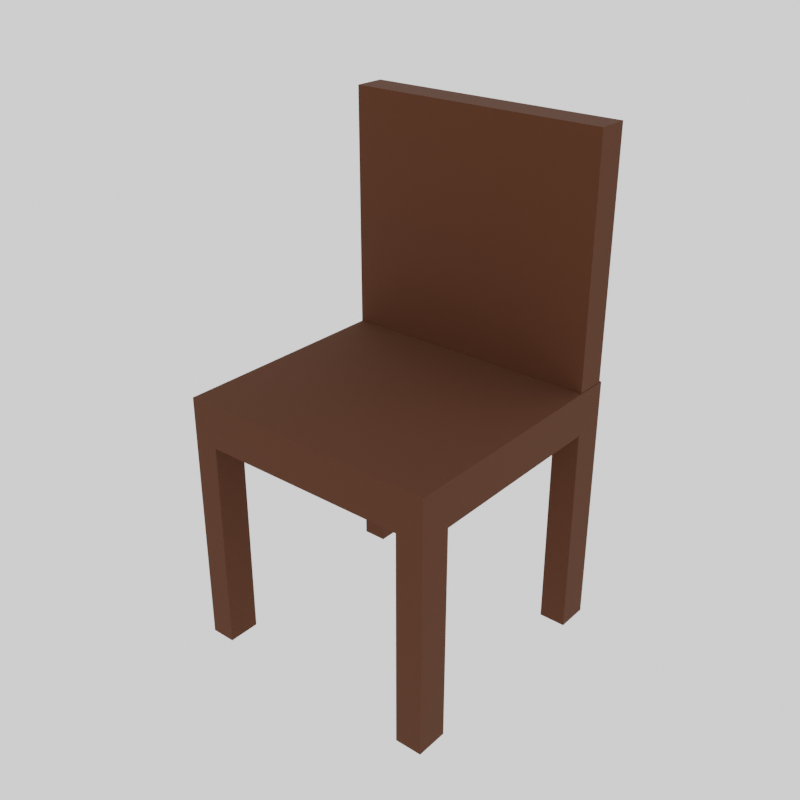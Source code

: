 # Source: chair.blend  (saved by Blender 2.80.75; exported with 4.5.12 LTS)
import bpy
from mathutils import Matrix  # noqa: F401  (used for matrix-valued properties, if any)

bpy.ops.wm.read_factory_settings(use_empty=True)
scene = bpy.context.scene
scene.name = 'Scene'

# ---- collections
col_collection = bpy.data.collections.new('Collection'); scene.collection.children.link(col_collection)
col_leaves_svg = bpy.data.collections.new('leaves.svg'); scene.collection.children.link(col_leaves_svg)

# ---- materials (node trees are filled in below, after node groups)
mat_material = bpy.data.materials.new('Material')
mat_material.use_transparent_shadow = False

# ---- material node trees
mat_material.use_nodes = True; mat_material.node_tree.nodes.clear()
_N = mat_material.node_tree.nodes; _L = mat_material.node_tree.links
n0 = _N.new('ShaderNodeBsdfPrincipled'); n0.name = 'Principled BSDF'; n0.location = (10, 300)
n0.distribution = 'GGX'
n0.subsurface_method = 'BURLEY'
n0.inputs[0].default_value = (0.06998, 0.01949, 0.004196, 1.0)
n0.inputs[2].default_value = 0.9417
n0.inputs[3].default_value = 1.45
n0.inputs[27].default_value = (0.0, 0.0, 0.0, 1.0)
n0.inputs[28].default_value = 1.0
n1 = _N.new('ShaderNodeOutputMaterial'); n1.name = 'Material Output'; n1.location = (300, 300)
_L.new(n0.outputs[0], n1.inputs[0])
n1.is_active_output = True

# ---- world
world_world = bpy.data.worlds.new('World'); scene.world = world_world
world_world.use_nodes = True; world_world.node_tree.nodes.clear()
_N = world_world.node_tree.nodes; _L = world_world.node_tree.links
n0 = _N.new('ShaderNodeOutputWorld'); n0.name = 'World Output'; n0.location = (300, 300)
n1 = _N.new('ShaderNodeBackground'); n1.name = 'Background'; n1.location = (10, 300)
n1.inputs[0].default_value = (1.0, 1.0, 1.0, 1.0)
_L.new(n1.outputs[0], n0.inputs[0])
n0.is_active_output = True
world_world.color = (0.05088, 0.05088, 0.05088)
world_world.use_sun_shadow = False
world_world.sun_shadow_jitter_overblur = 0.0

# ---- meshes
me_cube = bpy.data.meshes.new('Cube')
me_cube.from_pydata([(-0.6124, -1.0, -0.4998), (-0.6124, -1.0, 1.0), (-0.6124, 1.0, -0.4998), (-0.6124, 1.0, 1.0), (0.5796, -1.0, -0.4998), (0.5796, -1.0, 1.0), (0.5796, 1.0, -0.4998), (0.5796, 1.0, 1.0), (-0.6124, 0.75, -0.4998), (-0.6124, -0.75, -0.4998), (-0.6124, -1.0, -0.3222), (-0.6124, -1.0, -0.1447), (-0.6124, -1.0, 0.03294), (-0.6124, -1.0, 0.2105), (-0.6124, -1.0, 0.3881), (-0.6124, -1.0, 0.5657), (-0.6124, -1.0, 0.75), (-0.6124, -0.75, 1.0), (-0.6124, -0.5, 1.0), (-0.6124, -0.25, 1.0), (-0.6124, 0.0, 1.0), (-0.6124, 0.25, 1.0), (-0.6124, 0.5, 1.0), (-0.6124, 0.75, 1.0), (-0.6124, 1.0, 0.75), (-0.6124, 1.0, 0.5657), (-0.6124, 1.0, 0.3881), (-0.6124, 1.0, 0.2105), (-0.6124, 1.0, 0.03294), (-0.6124, 1.0, -0.1447), (-0.6124, 1.0, -0.3222), (0.4571, 1.0, -0.4998), (-0.498, 1.0, -0.4998), (-0.443, 1.0, 1.0), (-0.3752, 1.0, 1.0), (-0.1252, 1.0, 1.0), (0.0, 1.0, 1.0), (0.04635, 1.0, 1.0), (0.2964, 1.0, 1.0), (0.4059, 1.0, 1.0), (0.5796, 1.0, 0.75), (0.5796, 1.0, 0.5657), (0.5796, 1.0, 0.3881), (0.5796, 1.0, 0.2105), (0.5796, 1.0, 0.03294), (0.5796, 1.0, -0.1447), (0.5796, 1.0, -0.3222), (0.5796, -0.75, -0.4998), (0.5796, 0.75, -0.4998), (0.5796, 0.75, 1.0), (0.5796, 0.5, 1.0), (0.5796, 0.25, 1.0), (0.5796, 0.0, 1.0), (0.5796, -0.25, 1.0), (0.5796, -0.5, 1.0), (0.5796, -0.75, 1.0), (0.5796, -1.0, 0.75), (0.5796, -1.0, 0.5657), (0.5796, -1.0, 0.3881), (0.5796, -1.0, 0.2105), (0.5796, -1.0, 0.03294), (0.5796, -1.0, -0.1447), (0.5796, -1.0, -0.3222), (-0.498, -1.0, -0.4998), (0.4571, -1.0, -0.4998), (0.4059, -1.0, 1.0), (0.2964, -1.0, 1.0), (0.04635, -1.0, 1.0), (0.0, -1.0, 1.0), (-0.1252, -1.0, 1.0), (-0.3752, -1.0, 1.0), (-0.443, -1.0, 1.0), (-0.6124, -0.75, -0.3222), (-0.6124, -0.75, -0.1447), (-0.6124, -0.75, 0.03294), (-0.6124, -0.75, 0.2105), (-0.6124, -0.75, 0.3881), (-0.6124, -0.75, 0.5657), (-0.6124, -0.75, 0.75), (-0.6124, -0.5, 0.75), (-0.6124, -0.25, 0.75), (-0.6124, -2.98e-08, 0.75), (-0.6124, 0.25, 0.75), (-0.6124, 0.5, 0.75), (-0.6124, 0.75, -0.3222), (-0.6124, 0.75, -0.1447), (-0.6124, 0.75, 0.03294), (-0.6124, 0.75, 0.2105), (-0.6124, 0.75, 0.3881), (-0.6124, 0.75, 0.5657), (-0.6124, 0.75, 0.75), (-0.498, 1.0, -0.3222), (-0.498, 1.0, -0.1447), (-0.498, 1.0, 0.03294), (-0.498, 1.0, 0.2105), (-0.498, 1.0, 0.3881), (-0.498, 1.0, 0.5657), (-0.498, 1.0, 0.75), (-0.3752, 1.0, 0.75), (-0.1252, 1.0, 0.75), (0.0, 1.0, 0.75), (0.04635, 1.0, 0.75), (0.2964, 1.0, 0.75), (0.4571, 1.0, -0.3222), (0.4571, 1.0, -0.1447), (0.4571, 1.0, 0.03294), (0.4571, 1.0, 0.2105), (0.4571, 1.0, 0.3881), (0.4571, 1.0, 0.5657), (0.4571, 1.0, 0.75), (0.5796, 0.75, -0.3222), (0.5796, 0.75, -0.1447), (0.5796, 0.75, 0.03294), (0.5796, 0.75, 0.2105), (0.5796, 0.75, 0.3881), (0.5796, 0.75, 0.5657), (0.5796, 0.75, 0.75), (0.5796, 0.5, 0.75), (0.5796, 0.25, 0.75), (0.5796, 0.0, 0.75), (0.5796, -0.25, 0.75), (0.5796, -0.5, 0.75), (0.5796, -0.75, -0.3222), (0.5796, -0.75, -0.1447), (0.5796, -0.75, 0.03294), (0.5796, -0.75, 0.2105), (0.5796, -0.75, 0.3881), (0.5796, -0.75, 0.5657), (0.5796, -0.75, 0.75), (0.4571, -1.0, -0.3222), (0.4571, -1.0, -0.1447), (0.4571, -1.0, 0.03294), (0.4571, -1.0, 0.2105), (0.4571, -1.0, 0.3881), (0.4571, -1.0, 0.5657), (0.4571, -1.0, 0.75), (0.2964, -1.0, 0.75), (0.04635, -1.0, 0.75), (0.0, -1.0, 0.75), (-0.1252, -1.0, 0.75), (-0.3752, -1.0, 0.75), (-0.498, -1.0, -0.3222), (-0.498, -1.0, -0.1447), (-0.498, -1.0, 0.03294), (-0.498, -1.0, 0.2105), (-0.498, -1.0, 0.3881), (-0.498, -1.0, 0.5657), (-0.498, -1.0, 0.75), (-0.498, 0.75, -0.4998), (0.4571, 0.75, -0.4998), (-0.498, -0.75, -0.4998), (0.4571, -0.75, -0.4998), (0.4059, 0.75, 1.0), (0.2964, 0.75, 1.0), (0.04635, 0.75, 1.0), (0.0, 0.75, 1.0), (-0.1252, 0.75, 1.0), (-0.3752, 0.75, 1.0), (-0.443, 0.75, 1.0), (0.4059, 0.5, 1.0), (0.2964, 0.5, 1.0), (0.04635, 0.5, 1.0), (0.0, 0.5, 1.0), (-0.1252, 0.5, 1.0), (-0.3752, 0.5, 1.0), (-0.443, 0.5, 1.0), (0.4059, 0.25, 1.0), (0.2964, 0.25, 1.0), (0.04635, 0.25, 1.0), (0.0, 0.25, 1.0), (-0.1252, 0.25, 1.0), (-0.3752, 0.25, 1.0), (-0.443, 0.25, 1.0), (0.4059, 2.037e-09, 1.0), (0.2964, 1.397e-09, 1.0), (0.04635, 7.451e-09, 1.0), (0.0, -3.725e-09, 1.0), (-0.1252, 7.451e-09, 1.0), (-0.3752, 0.0, 1.0), (-0.443, 0.0, 1.0), (0.4059, -0.25, 1.0), (0.2964, -0.25, 1.0), (0.04635, -0.25, 1.0), (0.0, -0.25, 1.0), (-0.1252, -0.25, 1.0), (-0.3752, -0.25, 1.0), (-0.443, -0.25, 1.0), (0.4059, -0.5, 1.0), (0.2964, -0.5, 1.0), (0.04635, -0.5, 1.0), (0.0, -0.5, 1.0), (-0.1252, -0.5, 1.0), (-0.3752, -0.5, 1.0), (-0.443, -0.5, 1.0), (0.4059, -0.75, 1.0), (0.2964, -0.75, 1.0), (0.04635, -0.75, 1.0), (0.0, -0.75, 1.0), (-0.1252, -0.75, 1.0), (-0.3752, -0.75, 1.0), (-0.443, -0.75, 1.0), (-0.6124, 0.75, 0.7538), (-0.6124, 0.5, 0.7538), (-0.6124, 0.25, 0.7538), (-0.6124, -7.587e-16, 0.7538), (-0.6124, -0.25, 0.7538), (-0.6124, -0.5, 0.7538), (-0.6124, -0.75, 0.7538), (0.4571, 1.0, 0.7538), (0.2964, 1.0, 0.7538), (0.04635, 1.0, 0.7538), (3.251e-08, 1.0, 0.7538), (-0.1252, 1.0, 0.7538), (-0.3752, 1.0, 0.7538), (-0.498, 1.0, 0.7538), (0.5796, -0.75, 0.7538), (0.5796, -0.5, 0.7538), (0.5796, -0.25, 0.7538), (0.5796, -7.587e-16, 0.7538), (0.5796, 0.25, 0.7538), (0.5796, 0.5, 0.7538), (0.5796, 0.75, 0.7538), (-0.498, -1.0, 0.7538), (-0.3752, -1.0, 0.7538), (-0.1252, -1.0, 0.7538), (3.251e-08, -1.0, 0.7538), (0.04635, -1.0, 0.7538), (0.2964, -1.0, 0.7538), (0.4571, -1.0, 0.7538), (-0.498, 0.75, 0.7538), (-0.3752, 0.75, 0.7538), (-0.1252, 0.75, 0.7538), (3.251e-08, 0.75, 0.7538), (0.04635, 0.75, 0.7538), (0.2964, 0.75, 0.7538), (0.4571, 0.75, 0.7538), (-0.498, 0.5, 0.7538), (-0.3752, 0.5, 0.7538), (-0.1252, 0.5, 0.7538), (3.251e-08, 0.5, 0.7538), (0.04635, 0.5, 0.7538), (0.2964, 0.5, 0.7538), (0.4571, 0.5, 0.7538), (-0.498, 0.25, 0.7538), (-0.3752, 0.25, 0.7538), (-0.1252, 0.25, 0.7538), (3.251e-08, 0.25, 0.7538), (0.04635, 0.25, 0.7538), (0.2964, 0.25, 0.7538), (0.4571, 0.25, 0.7538), (-0.498, 2.037e-09, 0.7538), (-0.3752, 1.397e-09, 0.7538), (-0.1252, 7.451e-09, 0.7538), (3.251e-08, -3.725e-09, 0.7538), (0.04635, 7.451e-09, 0.7538), (0.2964, -7.587e-16, 0.7538), (0.4571, -7.587e-16, 0.7538), (-0.498, -0.25, 0.7538), (-0.3752, -0.25, 0.7538), (-0.1252, -0.25, 0.7538), (3.251e-08, -0.25, 0.7538), (0.04635, -0.25, 0.7538), (0.2964, -0.25, 0.7538), (0.4571, -0.25, 0.7538), (-0.498, -0.5, 0.7538), (-0.3752, -0.5, 0.7538), (-0.1252, -0.5, 0.7538), (3.251e-08, -0.5, 0.7538), (0.04635, -0.5, 0.7538), (0.2964, -0.5, 0.7538), (0.4571, -0.5, 0.7538), (-0.498, -0.75, 0.7538), (-0.3752, -0.75, 0.7538), (-0.1252, -0.75, 0.7538), (3.251e-08, -0.75, 0.7538), (0.04635, -0.75, 0.7538), (0.2964, -0.75, 0.7538), (0.4571, -0.75, 0.7538)], [], [(0, 10, 72, 9), (10, 11, 73, 72), (11, 12, 74, 73), (12, 13, 75, 74), (13, 14, 76, 75), (14, 15, 77, 76), (15, 16, 78, 77), (16, 1, 17, 207, 78), (78, 207, 206, 79), (79, 206, 205, 80), (80, 205, 204, 81), (81, 204, 203, 82), (82, 203, 202, 83), (83, 202, 201, 90), (90, 201, 23, 3, 24), (89, 90, 24, 25), (88, 89, 25, 26), (87, 88, 26, 27), (86, 87, 27, 28), (85, 86, 28, 29), (84, 85, 29, 30), (8, 84, 30, 2), (2, 30, 91, 32), (30, 29, 92, 91), (29, 28, 93, 92), (28, 27, 94, 93), (27, 26, 95, 94), (26, 25, 96, 95), (25, 24, 97, 96), (24, 3, 33, 214, 97), (97, 214, 213, 98), (98, 213, 212, 99), (99, 212, 211, 100), (100, 211, 210, 101), (101, 210, 209, 102), (102, 209, 208, 109), (109, 208, 39, 7, 40), (108, 109, 40, 41), (107, 108, 41, 42), (106, 107, 42, 43), (105, 106, 43, 44), (104, 105, 44, 45), (103, 104, 45, 46), (31, 103, 46, 6), (6, 46, 110, 48), (46, 45, 111, 110), (45, 44, 112, 111), (44, 43, 113, 112), (43, 42, 114, 113), (42, 41, 115, 114), (41, 40, 116, 115), (40, 7, 49, 221, 116), (116, 221, 220, 117), (117, 220, 219, 118), (118, 219, 218, 119), (119, 218, 217, 120), (120, 217, 216, 121), (121, 216, 215, 128), (128, 215, 55, 5, 56), (127, 128, 56, 57), (126, 127, 57, 58), (125, 126, 58, 59), (124, 125, 59, 60), (123, 124, 60, 61), (122, 123, 61, 62), (47, 122, 62, 4), (4, 62, 129, 64), (62, 61, 130, 129), (61, 60, 131, 130), (60, 59, 132, 131), (59, 58, 133, 132), (58, 57, 134, 133), (57, 56, 135, 134), (56, 5, 65, 228, 135), (135, 228, 227, 136), (136, 227, 226, 137), (137, 226, 225, 138), (138, 225, 224, 139), (139, 224, 223, 140), (140, 223, 222, 147), (147, 222, 71, 1, 16), (146, 147, 16, 15), (145, 146, 15, 14), (144, 145, 14, 13), (143, 144, 13, 12), (142, 143, 12, 11), (141, 142, 11, 10), (63, 141, 10, 0), (2, 32, 148, 8), (31, 6, 48, 149), (151, 47, 4, 64), (8, 148, 229, 201, 90, 89, 88, 87, 86, 85, 84), (9, 150, 63, 0), (148, 32, 91, 92, 93, 94, 95, 96, 97, 214, 229), (47, 151, 277, 215, 128, 127, 126, 125, 124, 123, 122), (150, 9, 72, 73, 74, 75, 76, 77, 78, 207, 271), (149, 48, 110, 111, 112, 113, 114, 115, 116, 221, 235), (63, 150, 271, 222, 147, 146, 145, 144, 143, 142, 141), (31, 149, 235, 208, 109, 108, 107, 106, 105, 104, 103), (152, 153, 160, 159), (153, 154, 161, 160), (154, 155, 162, 161), (155, 156, 163, 162), (156, 157, 164, 163), (157, 158, 165, 164), (159, 160, 167, 166), (160, 161, 168, 167), (161, 162, 169, 168), (162, 163, 170, 169), (163, 164, 171, 170), (164, 165, 172, 171), (166, 167, 174, 173), (167, 168, 175, 174), (168, 169, 176, 175), (169, 170, 177, 176), (170, 171, 178, 177), (171, 172, 179, 178), (173, 174, 181, 180), (174, 175, 182, 181), (175, 176, 183, 182), (176, 177, 184, 183), (177, 178, 185, 184), (178, 179, 186, 185), (180, 181, 188, 187), (181, 182, 189, 188), (182, 183, 190, 189), (183, 184, 191, 190), (184, 185, 192, 191), (185, 186, 193, 192), (187, 188, 195, 194), (188, 189, 196, 195), (189, 190, 197, 196), (190, 191, 198, 197), (191, 192, 199, 198), (192, 193, 200, 199), (7, 39, 152, 49), (39, 38, 153, 152), (38, 37, 154, 153), (37, 36, 155, 154), (36, 35, 156, 155), (35, 34, 157, 156), (34, 33, 158, 157), (33, 3, 23, 158), (158, 23, 22, 165), (165, 22, 21, 172), (172, 21, 20, 179), (179, 20, 19, 186), (186, 19, 18, 193), (193, 18, 17, 200), (200, 17, 1, 71), (199, 200, 71, 70), (198, 199, 70, 69), (197, 198, 69, 68), (196, 197, 68, 67), (195, 196, 67, 66), (194, 195, 66, 65), (55, 194, 65, 5), (54, 187, 194, 55), (53, 180, 187, 54), (52, 173, 180, 53), (51, 166, 173, 52), (50, 159, 166, 51), (49, 152, 159, 50), (229, 230, 237, 236), (230, 231, 238, 237), (231, 232, 239, 238), (232, 233, 240, 239), (233, 234, 241, 240), (234, 235, 242, 241), (236, 237, 244, 243), (237, 238, 245, 244), (238, 239, 246, 245), (239, 240, 247, 246), (240, 241, 248, 247), (241, 242, 249, 248), (243, 244, 251, 250), (244, 245, 252, 251), (245, 246, 253, 252), (246, 247, 254, 253), (247, 248, 255, 254), (248, 249, 256, 255), (250, 251, 258, 257), (251, 252, 259, 258), (252, 253, 260, 259), (253, 254, 261, 260), (254, 255, 262, 261), (255, 256, 263, 262), (257, 258, 265, 264), (258, 259, 266, 265), (259, 260, 267, 266), (260, 261, 268, 267), (261, 262, 269, 268), (262, 263, 270, 269), (264, 265, 272, 271), (265, 266, 273, 272), (266, 267, 274, 273), (267, 268, 275, 274), (268, 269, 276, 275), (269, 270, 277, 276), (214, 213, 230, 229), (213, 212, 231, 230), (212, 211, 232, 231), (211, 210, 233, 232), (210, 209, 234, 233), (209, 208, 235, 234), (235, 221, 220, 242), (242, 220, 219, 249), (249, 219, 218, 256), (256, 218, 217, 263), (263, 217, 216, 270), (270, 216, 215, 277), (276, 277, 228, 227), (275, 276, 227, 226), (274, 275, 226, 225), (273, 274, 225, 224), (272, 273, 224, 223), (271, 272, 223, 222), (206, 264, 271, 207), (205, 257, 264, 206), (204, 250, 257, 205), (203, 243, 250, 204), (202, 236, 243, 203), (201, 229, 236, 202), (201, 202, 22, 23), (202, 203, 21, 22), (203, 204, 20, 21), (204, 205, 19, 20), (205, 206, 18, 19), (206, 207, 17, 18), (208, 209, 38, 39), (209, 210, 37, 38), (210, 211, 36, 37), (211, 212, 35, 36), (212, 213, 34, 35), (213, 214, 33, 34), (215, 216, 54, 55), (216, 217, 53, 54), (217, 218, 52, 53), (218, 219, 51, 52), (219, 220, 50, 51), (220, 221, 49, 50), (222, 223, 70, 71), (223, 224, 69, 70), (224, 225, 68, 69), (225, 226, 67, 68), (226, 227, 66, 67), (227, 228, 65, 66)])
_uv = me_cube.uv_layers.new(name='UVMap')
_uv.uv.foreach_set('vector', [0.375, 0.0, 0.4063, 0.0, 0.4063, 0.03125, 0.375, 0.03125, 0.4063, 0.0, 0.4375, 0.0, 0.4375, 0.03125, 0.4063, 0.03125, 0.4375, 0.0, 0.4688, 0.0, 0.4688, 0.03125, 0.4375, 0.03125, 0.4688, 0.0, 0.5, 0.0, 0.5, 0.03125, 0.4688, 0.03125, 0.5, 0.0, 0.5313, 0.0, 0.5313, 0.03125, 0.5, 0.03125, 0.5313, 0.0, 0.5625, 0.0, 0.5625, 0.03125, 0.5313, 0.03125, 0.5625, 0.0, 0.5938, 0.0, 0.5938, 0.03125, 0.5625, 0.03125, 0.5938, 0.0, 0.625, 0.0, 0.625, 0.03125, 0.5942, 0.03125, 0.5938, 0.03125, 0.5938, 0.03125, 0.5942, 0.03125, 0.5942, 0.0625, 0.5938, 0.0625, 0.5938, 0.0625, 0.5942, 0.0625, 0.5942, 0.09375, 0.5938, 0.09375, 0.5938, 0.09375, 0.5942, 0.09375, 0.5942, 0.125, 0.5938, 0.125, 0.5938, 0.125, 0.5942, 0.125, 0.5942, 0.1563, 0.5938, 0.1563, 0.5938, 0.1563, 0.5942, 0.1563, 0.5942, 0.1875, 0.5938, 0.1875, 0.5938, 0.1875, 0.5942, 0.1875, 0.5942, 0.2188, 0.5938, 0.2188, 0.5938, 0.2188, 0.5942, 0.2188, 0.625, 0.2188, 0.625, 0.25, 0.5938, 0.25, 0.5625, 0.2188, 0.5938, 0.2188, 0.5938, 0.25, 0.5625, 0.25, 0.5313, 0.2188, 0.5625, 0.2188, 0.5625, 0.25, 0.5312, 0.25, 0.5, 0.2188, 0.5313, 0.2188, 0.5312, 0.25, 0.5, 0.25, 0.4688, 0.2188, 0.5, 0.2188, 0.5, 0.25, 0.4688, 0.25, 0.4375, 0.2188, 0.4688, 0.2188, 0.4688, 0.25, 0.4375, 0.25, 0.4063, 0.2188, 0.4375, 0.2188, 0.4375, 0.25, 0.4063, 0.25, 0.375, 0.2188, 0.4063, 0.2188, 0.4063, 0.25, 0.375, 0.25, 0.375, 0.25, 0.4062, 0.25, 0.4062, 0.2813, 0.375, 0.2813, 0.4062, 0.25, 0.4375, 0.25, 0.4375, 0.2813, 0.4062, 0.2813, 0.4375, 0.25, 0.4688, 0.25, 0.4688, 0.2813, 0.4375, 0.2813, 0.4688, 0.25, 0.5, 0.25, 0.5, 0.2813, 0.4688, 0.2813, 0.5, 0.25, 0.5312, 0.25, 0.5313, 0.2813, 0.5, 0.2813, 0.5312, 0.25, 0.5625, 0.25, 0.5625, 0.2813, 0.5313, 0.2813, 0.5625, 0.25, 0.5938, 0.25, 0.5938, 0.2813, 0.5625, 0.2813, 0.5938, 0.25, 0.625, 0.25, 0.625, 0.2813, 0.5942, 0.2813, 0.5938, 0.2813, 0.5938, 0.2813, 0.5942, 0.2813, 0.5942, 0.3125, 0.5938, 0.3125, 0.5938, 0.3125, 0.5942, 0.3125, 0.5942, 0.3438, 0.5938, 0.3438, 0.5938, 0.3438, 0.5942, 0.3438, 0.5942, 0.375, 0.5938, 0.375, 0.5938, 0.375, 0.5942, 0.375, 0.5942, 0.4062, 0.5938, 0.4063, 0.5938, 0.4063, 0.5942, 0.4062, 0.5942, 0.4375, 0.5938, 0.4375, 0.5938, 0.4375, 0.5942, 0.4375, 0.5942, 0.4688, 0.5938, 0.4688, 0.5938, 0.4688, 0.5942, 0.4688, 0.625, 0.4688, 0.625, 0.5, 0.5938, 0.5, 0.5625, 0.4688, 0.5938, 0.4688, 0.5938, 0.5, 0.5625, 0.5, 0.5313, 0.4688, 0.5625, 0.4688, 0.5625, 0.5, 0.5313, 0.5, 0.5, 0.4688, 0.5313, 0.4688, 0.5313, 0.5, 0.5, 0.5, 0.4688, 0.4688, 0.5, 0.4688, 0.5, 0.5, 0.4688, 0.5, 0.4375, 0.4688, 0.4688, 0.4688, 0.4688, 0.5, 0.4375, 0.5, 0.4063, 0.4688, 0.4375, 0.4688, 0.4375, 0.5, 0.4062, 0.5, 0.375, 0.4688, 0.4063, 0.4688, 0.4062, 0.5, 0.375, 0.5, 0.375, 0.5, 0.4062, 0.5, 0.4062, 0.5312, 0.375, 0.5313, 0.4062, 0.5, 0.4375, 0.5, 0.4375, 0.5313, 0.4062, 0.5312, 0.4375, 0.5, 0.4688, 0.5, 0.4688, 0.5313, 0.4375, 0.5313, 0.4688, 0.5, 0.5, 0.5, 0.5, 0.5312, 0.4688, 0.5313, 0.5, 0.5, 0.5312, 0.5, 0.5313, 0.5313, 0.5, 0.5312, 0.5312, 0.5, 0.5625, 0.5, 0.5625, 0.5313, 0.5313, 0.5313, 0.5625, 0.5, 0.5938, 0.5, 0.5938, 0.5312, 0.5625, 0.5313, 0.5938, 0.5, 0.625, 0.5, 0.625, 0.5313, 0.5942, 0.5312, 0.5938, 0.5312, 0.5938, 0.5312, 0.5942, 0.5312, 0.5942, 0.5625, 0.5938, 0.5625, 0.5938, 0.5625, 0.5942, 0.5625, 0.5942, 0.5938, 0.5938, 0.5938, 0.5938, 0.5938, 0.5942, 0.5938, 0.5942, 0.625, 0.5938, 0.625, 0.5938, 0.625, 0.5942, 0.625, 0.5942, 0.6562, 0.5938, 0.6562, 0.5938, 0.6562, 0.5942, 0.6562, 0.5942, 0.6875, 0.5938, 0.6875, 0.5938, 0.6875, 0.5942, 0.6875, 0.5942, 0.7188, 0.5938, 0.7188, 0.5938, 0.7188, 0.5942, 0.7188, 0.625, 0.7188, 0.625, 0.75, 0.5938, 0.75, 0.5625, 0.7188, 0.5938, 0.7188, 0.5938, 0.75, 0.5625, 0.75, 0.5313, 0.7188, 0.5625, 0.7188, 0.5625, 0.75, 0.5313, 0.75, 0.5, 0.7188, 0.5313, 0.7188, 0.5313, 0.75, 0.5, 0.75, 0.4688, 0.7188, 0.5, 0.7188, 0.5, 0.75, 0.4688, 0.75, 0.4375, 0.7188, 0.4688, 0.7188, 0.4688, 0.75, 0.4375, 0.75, 0.4063, 0.7188, 0.4375, 0.7188, 0.4375, 0.75, 0.4062, 0.75, 0.375, 0.7188, 0.4063, 0.7188, 0.4062, 0.75, 0.375, 0.75, 0.375, 0.75, 0.4062, 0.75, 0.4062, 0.7812, 0.375, 0.7813, 0.4062, 0.75, 0.4375, 0.75, 0.4375, 0.7813, 0.4062, 0.7812, 0.4375, 0.75, 0.4688, 0.75, 0.4688, 0.7813, 0.4375, 0.7813, 0.4688, 0.75, 0.5, 0.75, 0.5, 0.7813, 0.4688, 0.7813, 0.5, 0.75, 0.5312, 0.75, 0.5313, 0.7813, 0.5, 0.7813, 0.5312, 0.75, 0.5625, 0.75, 0.5625, 0.7813, 0.5313, 0.7813, 0.5625, 0.75, 0.5938, 0.75, 0.5938, 0.7813, 0.5625, 0.7813, 0.5938, 0.75, 0.625, 0.75, 0.625, 0.7813, 0.5942, 0.7813, 0.5938, 0.7813, 0.5938, 0.7813, 0.5942, 0.7813, 0.5942, 0.8125, 0.5938, 0.8125, 0.5938, 0.8125, 0.5942, 0.8125, 0.5942, 0.8438, 0.5938, 0.8438, 0.5938, 0.8438, 0.5942, 0.8438, 0.5942, 0.875, 0.5938, 0.875, 0.5938, 0.875, 0.5942, 0.875, 0.5942, 0.9063, 0.5938, 0.9063, 0.5938, 0.9063, 0.5942, 0.9063, 0.5942, 0.9375, 0.5938, 0.9375, 0.5938, 0.9375, 0.5942, 0.9375, 0.5942, 0.9688, 0.5938, 0.9688, 0.5938, 0.9688, 0.5942, 0.9688, 0.625, 0.9688, 0.625, 1.0, 0.5938, 1.0, 0.5625, 0.9688, 0.5938, 0.9688, 0.5938, 1.0, 0.5625, 1.0, 0.5313, 0.9688, 0.5625, 0.9688, 0.5625, 1.0, 0.5313, 1.0, 0.5, 0.9688, 0.5313, 0.9688, 0.5313, 1.0, 0.5, 1.0, 0.4688, 0.9688, 0.5, 0.9688, 0.5, 1.0, 0.4688, 1.0, 0.4375, 0.9688, 0.4688, 0.9688, 0.4688, 1.0, 0.4375, 1.0, 0.4063, 0.9688, 0.4375, 0.9688, 0.4375, 1.0, 0.4062, 1.0, 0.375, 0.9688, 0.4063, 0.9688, 0.4062, 1.0, 0.375, 1.0, 0.125, 0.5, 0.1562, 0.5, 0.1563, 0.5312, 0.125, 0.5313, 0.3438, 0.5, 0.375, 0.5, 0.375, 0.5313, 0.3438, 0.5312, 0.3438, 0.7188, 0.375, 0.7188, 0.375, 0.75, 0.3438, 0.75, 0.125, 0.5313, 0.1563, 0.5312, 0.1563, 0.5312, 0.125, 0.5313, 0.125, 0.5313, 0.125, 0.5313, 0.125, 0.5313, 0.125, 0.5313, 0.125, 0.5313, 0.125, 0.5313, 0.125, 0.5313, 0.125, 0.7188, 0.1563, 0.7188, 0.1562, 0.75, 0.125, 0.75, 0.1563, 0.5312, 0.1562, 0.5, 0.1562, 0.5, 0.1562, 0.5, 0.1562, 0.5, 0.1562, 0.5, 0.1562, 0.5, 0.1562, 0.5, 0.1562, 0.5, 0.1562, 0.5, 0.1563, 0.5312, 0.375, 0.7188, 0.3438, 0.7188, 0.3438, 0.7188, 0.375, 0.7188, 0.375, 0.7188, 0.375, 0.7188, 0.375, 0.7188, 0.375, 0.7188, 0.375, 0.7188, 0.375, 0.7188, 0.375, 0.7188, 0.1563, 0.7188, 0.125, 0.7188, 0.125, 0.7188, 0.125, 0.7188, 0.125, 0.7188, 0.125, 0.7188, 0.125, 0.7188, 0.125, 0.7188, 0.125, 0.7188, 0.125, 0.7188, 0.1563, 0.7188, 0.3438, 0.5312, 0.375, 0.5313, 0.375, 0.5313, 0.375, 0.5313, 0.375, 0.5313, 0.375, 0.5313, 0.375, 0.5313, 0.375, 0.5313, 0.375, 0.5313, 0.375, 0.5313, 0.3438, 0.5312, 0.1562, 0.75, 0.1563, 0.7188, 0.1563, 0.7188, 0.1562, 0.75, 0.1562, 0.75, 0.1562, 0.75, 0.1562, 0.75, 0.1562, 0.75, 0.1562, 0.75, 0.1562, 0.75, 0.1562, 0.75, 0.3438, 0.5, 0.3438, 0.5312, 0.3438, 0.5312, 0.3438, 0.5, 0.3438, 0.5, 0.3438, 0.5, 0.3437, 0.5, 0.3438, 0.5, 0.3438, 0.5, 0.3438, 0.5, 0.3438, 0.5, 0.6562, 0.5312, 0.6875, 0.5313, 0.6875, 0.5625, 0.6563, 0.5625, 0.6875, 0.5313, 0.7188, 0.5313, 0.7188, 0.5625, 0.6875, 0.5625, 0.7188, 0.5313, 0.75, 0.5312, 0.75, 0.5625, 0.7188, 0.5625, 0.75, 0.5312, 0.7813, 0.5313, 0.7813, 0.5625, 0.75, 0.5625, 0.7813, 0.5313, 0.8125, 0.5313, 0.8125, 0.5625, 0.7813, 0.5625, 0.8125, 0.5313, 0.8438, 0.5312, 0.8438, 0.5625, 0.8125, 0.5625, 0.6563, 0.5625, 0.6875, 0.5625, 0.6875, 0.5938, 0.6562, 0.5938, 0.6875, 0.5625, 0.7188, 0.5625, 0.7188, 0.5938, 0.6875, 0.5938, 0.7188, 0.5625, 0.75, 0.5625, 0.75, 0.5938, 0.7188, 0.5938, 0.75, 0.5625, 0.7813, 0.5625, 0.7812, 0.5938, 0.75, 0.5938, 0.7813, 0.5625, 0.8125, 0.5625, 0.8125, 0.5938, 0.7812, 0.5938, 0.8125, 0.5625, 0.8438, 0.5625, 0.8438, 0.5938, 0.8125, 0.5938, 0.6562, 0.5938, 0.6875, 0.5938, 0.6875, 0.625, 0.6562, 0.625, 0.6875, 0.5938, 0.7188, 0.5938, 0.7188, 0.625, 0.6875, 0.625, 0.7188, 0.5938, 0.75, 0.5938, 0.75, 0.625, 0.7188, 0.625, 0.75, 0.5938, 0.7812, 0.5938, 0.7813, 0.625, 0.75, 0.625, 0.7812, 0.5938, 0.8125, 0.5938, 0.8125, 0.625, 0.7813, 0.625, 0.8125, 0.5938, 0.8438, 0.5938, 0.8438, 0.625, 0.8125, 0.625, 0.6562, 0.625, 0.6875, 0.625, 0.6875, 0.6563, 0.6563, 0.6562, 0.6875, 0.625, 0.7188, 0.625, 0.7188, 0.6562, 0.6875, 0.6563, 0.7188, 0.625, 0.75, 0.625, 0.75, 0.6563, 0.7188, 0.6562, 0.75, 0.625, 0.7813, 0.625, 0.7812, 0.6562, 0.75, 0.6563, 0.7813, 0.625, 0.8125, 0.625, 0.8125, 0.6563, 0.7812, 0.6562, 0.8125, 0.625, 0.8438, 0.625, 0.8438, 0.6562, 0.8125, 0.6563, 0.6563, 0.6562, 0.6875, 0.6563, 0.6875, 0.6875, 0.6563, 0.6875, 0.6875, 0.6563, 0.7188, 0.6562, 0.7188, 0.6875, 0.6875, 0.6875, 0.7188, 0.6562, 0.75, 0.6563, 0.75, 0.6875, 0.7188, 0.6875, 0.75, 0.6563, 0.7812, 0.6562, 0.7813, 0.6875, 0.75, 0.6875, 0.7812, 0.6562, 0.8125, 0.6563, 0.8125, 0.6875, 0.7813, 0.6875, 0.8125, 0.6563, 0.8438, 0.6562, 0.8438, 0.6875, 0.8125, 0.6875, 0.6563, 0.6875, 0.6875, 0.6875, 0.6875, 0.7188, 0.6563, 0.7188, 0.6875, 0.6875, 0.7188, 0.6875, 0.7188, 0.7188, 0.6875, 0.7188, 0.7188, 0.6875, 0.75, 0.6875, 0.75, 0.7188, 0.7188, 0.7188, 0.75, 0.6875, 0.7813, 0.6875, 0.7812, 0.7188, 0.75, 0.7188, 0.7813, 0.6875, 0.8125, 0.6875, 0.8125, 0.7188, 0.7812, 0.7188, 0.8125, 0.6875, 0.8438, 0.6875, 0.8438, 0.7188, 0.8125, 0.7188, 0.625, 0.5, 0.6562, 0.5, 0.6562, 0.5312, 0.625, 0.5313, 0.6562, 0.5, 0.6875, 0.5, 0.6875, 0.5313, 0.6562, 0.5312, 0.6875, 0.5, 0.7188, 0.5, 0.7188, 0.5313, 0.6875, 0.5313, 0.7188, 0.5, 0.75, 0.5, 0.75, 0.5312, 0.7188, 0.5313, 0.75, 0.5, 0.7812, 0.5, 0.7813, 0.5313, 0.75, 0.5312, 0.7812, 0.5, 0.8125, 0.5, 0.8125, 0.5313, 0.7813, 0.5313, 0.8125, 0.5, 0.8438, 0.5, 0.8438, 0.5312, 0.8125, 0.5313, 0.8438, 0.5, 0.875, 0.5, 0.875, 0.5313, 0.8438, 0.5312, 0.8438, 0.5312, 0.875, 0.5313, 0.875, 0.5625, 0.8438, 0.5625, 0.8438, 0.5625, 0.875, 0.5625, 0.875, 0.5938, 0.8438, 0.5938, 0.8438, 0.5938, 0.875, 0.5938, 0.875, 0.625, 0.8438, 0.625, 0.8438, 0.625, 0.875, 0.625, 0.875, 0.6562, 0.8438, 0.6562, 0.8438, 0.6562, 0.875, 0.6562, 0.875, 0.6875, 0.8438, 0.6875, 0.8438, 0.6875, 0.875, 0.6875, 0.875, 0.7188, 0.8438, 0.7188, 0.8438, 0.7188, 0.875, 0.7188, 0.875, 0.75, 0.8438, 0.75, 0.8125, 0.7188, 0.8438, 0.7188, 0.8438, 0.75, 0.8125, 0.75, 0.7812, 0.7188, 0.8125, 0.7188, 0.8125, 0.75, 0.7813, 0.75, 0.75, 0.7188, 0.7812, 0.7188, 0.7813, 0.75, 0.75, 0.75, 0.7188, 0.7188, 0.75, 0.7188, 0.75, 0.75, 0.7188, 0.75, 0.6875, 0.7188, 0.7188, 0.7188, 0.7188, 0.75, 0.6875, 0.75, 0.6563, 0.7188, 0.6875, 0.7188, 0.6875, 0.75, 0.6562, 0.75, 0.625, 0.7188, 0.6563, 0.7188, 0.6562, 0.75, 0.625, 0.75, 0.625, 0.6875, 0.6563, 0.6875, 0.6563, 0.7188, 0.625, 0.7188, 0.625, 0.6563, 0.6563, 0.6562, 0.6563, 0.6875, 0.625, 0.6875, 0.625, 0.625, 0.6562, 0.625, 0.6563, 0.6562, 0.625, 0.6563, 0.625, 0.5938, 0.6562, 0.5938, 0.6562, 0.625, 0.625, 0.625, 0.625, 0.5625, 0.6563, 0.5625, 0.6562, 0.5938, 0.625, 0.5938, 0.625, 0.5313, 0.6562, 0.5312, 0.6563, 0.5625, 0.625, 0.5625, 0.1563, 0.5312, 0.1875, 0.5313, 0.1875, 0.5625, 0.1563, 0.5625, 0.1875, 0.5313, 0.2188, 0.5313, 0.2188, 0.5625, 0.1875, 0.5625, 0.2188, 0.5313, 0.25, 0.5312, 0.25, 0.5625, 0.2188, 0.5625, 0.25, 0.5312, 0.2812, 0.5313, 0.2812, 0.5625, 0.25, 0.5625, 0.2812, 0.5313, 0.3125, 0.5313, 0.3125, 0.5625, 0.2812, 0.5625, 0.3125, 0.5313, 0.3438, 0.5312, 0.3438, 0.5625, 0.3125, 0.5625, 0.1563, 0.5625, 0.1875, 0.5625, 0.1875, 0.5938, 0.1563, 0.5938, 0.1875, 0.5625, 0.2188, 0.5625, 0.2188, 0.5938, 0.1875, 0.5938, 0.2188, 0.5625, 0.25, 0.5625, 0.25, 0.5938, 0.2188, 0.5938, 0.25, 0.5625, 0.2812, 0.5625, 0.2813, 0.5938, 0.25, 0.5938, 0.2812, 0.5625, 0.3125, 0.5625, 0.3125, 0.5938, 0.2813, 0.5938, 0.3125, 0.5625, 0.3438, 0.5625, 0.3438, 0.5938, 0.3125, 0.5938, 0.1563, 0.5938, 0.1875, 0.5938, 0.1875, 0.625, 0.1563, 0.625, 0.1875, 0.5938, 0.2188, 0.5938, 0.2188, 0.625, 0.1875, 0.625, 0.2188, 0.5938, 0.25, 0.5938, 0.25, 0.625, 0.2188, 0.625, 0.25, 0.5938, 0.2813, 0.5938, 0.2813, 0.625, 0.25, 0.625, 0.2813, 0.5938, 0.3125, 0.5938, 0.3125, 0.625, 0.2813, 0.625, 0.3125, 0.5938, 0.3438, 0.5938, 0.3438, 0.625, 0.3125, 0.625, 0.1563, 0.625, 0.1875, 0.625, 0.1875, 0.6563, 0.1563, 0.6562, 0.1875, 0.625, 0.2188, 0.625, 0.2188, 0.6562, 0.1875, 0.6563, 0.2188, 0.625, 0.25, 0.625, 0.25, 0.6563, 0.2188, 0.6562, 0.25, 0.625, 0.2813, 0.625, 0.2812, 0.6562, 0.25, 0.6563, 0.2813, 0.625, 0.3125, 0.625, 0.3125, 0.6563, 0.2812, 0.6562, 0.3125, 0.625, 0.3438, 0.625, 0.3438, 0.6562, 0.3125, 0.6563, 0.1563, 0.6562, 0.1875, 0.6563, 0.1875, 0.6875, 0.1563, 0.6875, 0.1875, 0.6563, 0.2188, 0.6562, 0.2188, 0.6875, 0.1875, 0.6875, 0.2188, 0.6562, 0.25, 0.6563, 0.25, 0.6875, 0.2188, 0.6875, 0.25, 0.6563, 0.2812, 0.6562, 0.2813, 0.6875, 0.25, 0.6875, 0.2812, 0.6562, 0.3125, 0.6563, 0.3125, 0.6875, 0.2813, 0.6875, 0.3125, 0.6563, 0.3438, 0.6562, 0.3438, 0.6875, 0.3125, 0.6875, 0.1563, 0.6875, 0.1875, 0.6875, 0.1875, 0.7188, 0.1563, 0.7188, 0.1875, 0.6875, 0.2188, 0.6875, 0.2188, 0.7188, 0.1875, 0.7188, 0.2188, 0.6875, 0.25, 0.6875, 0.25, 0.7188, 0.2188, 0.7188, 0.25, 0.6875, 0.2813, 0.6875, 0.2813, 0.7188, 0.25, 0.7188, 0.2813, 0.6875, 0.3125, 0.6875, 0.3125, 0.7188, 0.2813, 0.7188, 0.3125, 0.6875, 0.3438, 0.6875, 0.3438, 0.7188, 0.3125, 0.7188, 0.1562, 0.5, 0.1875, 0.5, 0.1875, 0.5313, 0.1563, 0.5312, 0.1875, 0.5, 0.2188, 0.5, 0.2188, 0.5313, 0.1875, 0.5313, 0.2188, 0.5, 0.25, 0.5, 0.25, 0.5312, 0.2188, 0.5313, 0.25, 0.5, 0.2812, 0.5, 0.2812, 0.5313, 0.25, 0.5312, 0.2812, 0.5, 0.3125, 0.5, 0.3125, 0.5313, 0.2812, 0.5313, 0.3125, 0.5, 0.3438, 0.5, 0.3438, 0.5312, 0.3125, 0.5313, 0.3438, 0.5312, 0.375, 0.5313, 0.375, 0.5625, 0.3438, 0.5625, 0.3438, 0.5625, 0.375, 0.5625, 0.375, 0.5938, 0.3438, 0.5938, 0.3438, 0.5938, 0.375, 0.5938, 0.375, 0.625, 0.3438, 0.625, 0.3438, 0.625, 0.375, 0.625, 0.375, 0.6562, 0.3438, 0.6562, 0.3438, 0.6562, 0.375, 0.6562, 0.375, 0.6875, 0.3438, 0.6875, 0.3438, 0.6875, 0.375, 0.6875, 0.375, 0.7188, 0.3438, 0.7188, 0.3125, 0.7188, 0.3438, 0.7188, 0.3438, 0.75, 0.3125, 0.75, 0.2813, 0.7188, 0.3125, 0.7188, 0.3125, 0.75, 0.2813, 0.75, 0.25, 0.7188, 0.2813, 0.7188, 0.2813, 0.75, 0.25, 0.75, 0.2188, 0.7188, 0.25, 0.7188, 0.25, 0.75, 0.2188, 0.75, 0.1875, 0.7188, 0.2188, 0.7188, 0.2188, 0.75, 0.1875, 0.75, 0.1563, 0.7188, 0.1875, 0.7188, 0.1875, 0.75, 0.1562, 0.75, 0.125, 0.6875, 0.1563, 0.6875, 0.1563, 0.7188, 0.125, 0.7188, 0.125, 0.6563, 0.1563, 0.6562, 0.1563, 0.6875, 0.125, 0.6875, 0.125, 0.625, 0.1563, 0.625, 0.1563, 0.6562, 0.125, 0.6563, 0.125, 0.5938, 0.1563, 0.5938, 0.1563, 0.625, 0.125, 0.625, 0.125, 0.5625, 0.1563, 0.5625, 0.1563, 0.5938, 0.125, 0.5938, 0.125, 0.5313, 0.1563, 0.5312, 0.1563, 0.5625, 0.125, 0.5625, 0.5942, 0.2188, 0.5942, 0.1875, 0.625, 0.1875, 0.625, 0.2188, 0.5942, 0.1875, 0.5942, 0.1563, 0.625, 0.1563, 0.625, 0.1875, 0.5942, 0.1563, 0.5942, 0.125, 0.625, 0.125, 0.625, 0.1563, 0.5942, 0.125, 0.5942, 0.09375, 0.625, 0.09375, 0.625, 0.125, 0.5942, 0.09375, 0.5942, 0.0625, 0.625, 0.0625, 0.625, 0.09375, 0.5942, 0.0625, 0.5942, 0.03125, 0.625, 0.03125, 0.625, 0.0625, 0.5942, 0.4688, 0.5942, 0.4375, 0.625, 0.4375, 0.625, 0.4688, 0.5942, 0.4375, 0.5942, 0.4062, 0.625, 0.4062, 0.625, 0.4375, 0.5942, 0.4062, 0.5942, 0.375, 0.625, 0.375, 0.625, 0.4062, 0.5942, 0.375, 0.5942, 0.3438, 0.625, 0.3438, 0.625, 0.375, 0.5942, 0.3438, 0.5942, 0.3125, 0.625, 0.3125, 0.625, 0.3438, 0.5942, 0.3125, 0.5942, 0.2813, 0.625, 0.2813, 0.625, 0.3125, 0.5942, 0.7188, 0.5942, 0.6875, 0.625, 0.6875, 0.625, 0.7188, 0.5942, 0.6875, 0.5942, 0.6562, 0.625, 0.6562, 0.625, 0.6875, 0.5942, 0.6562, 0.5942, 0.625, 0.625, 0.625, 0.625, 0.6562, 0.5942, 0.625, 0.5942, 0.5938, 0.625, 0.5938, 0.625, 0.625, 0.5942, 0.5938, 0.5942, 0.5625, 0.625, 0.5625, 0.625, 0.5938, 0.5942, 0.5625, 0.5942, 0.5312, 0.625, 0.5313, 0.625, 0.5625, 0.5942, 0.9688, 0.5942, 0.9375, 0.625, 0.9375, 0.625, 0.9688, 0.5942, 0.9375, 0.5942, 0.9063, 0.625, 0.9062, 0.625, 0.9375, 0.5942, 0.9063, 0.5942, 0.875, 0.625, 0.875, 0.625, 0.9062, 0.5942, 0.875, 0.5942, 0.8438, 0.625, 0.8438, 0.625, 0.875, 0.5942, 0.8438, 0.5942, 0.8125, 0.625, 0.8125, 0.625, 0.8438, 0.5942, 0.8125, 0.5942, 0.7813, 0.625, 0.7813, 0.625, 0.8125])
me_cube.materials.append(mat_material)
me_cube.use_remesh_fix_poles = True
me_cube.use_remesh_preserve_attributes = False
me_cube.use_mirror_vertex_groups = False
me_cube.update()
me_cube_002 = bpy.data.meshes.new('Cube.002')
me_cube_002.from_pydata([(-1.06, -1.0, -1.0), (-1.06, -1.0, 1.0), (-1.06, 1.0, -1.0), (-1.06, 1.0, 1.0), (1.0, -1.0, -1.0), (1.0, -1.0, 1.0), (1.0, 1.0, -1.0), (1.0, 1.0, 1.0)], [], [(0, 1, 3, 2), (2, 3, 7, 6), (6, 7, 5, 4), (4, 5, 1, 0), (2, 6, 4, 0), (7, 3, 1, 5)])
_uv = me_cube_002.uv_layers.new(name='UVMap')
_uv.uv.foreach_set('vector', [0.375, 0.0, 0.625, 0.0, 0.625, 0.25, 0.375, 0.25, 0.375, 0.25, 0.625, 0.25, 0.625, 0.5, 0.375, 0.5, 0.375, 0.5, 0.625, 0.5, 0.625, 0.75, 0.375, 0.75, 0.375, 0.75, 0.625, 0.75, 0.625, 1.0, 0.375, 1.0, 0.125, 0.5, 0.375, 0.5, 0.375, 0.75, 0.125, 0.75, 0.625, 0.5, 0.875, 0.5, 0.875, 0.75, 0.625, 0.75])
me_cube_002.materials.append(mat_material)
me_cube_002.use_remesh_preserve_volume = False
me_cube_002.use_remesh_preserve_attributes = False
me_cube_002.use_mirror_vertex_groups = False
me_cube_002.update()

# ---- objects
ob_cube = bpy.data.objects.new('Cube', me_cube)
ob_cube_001 = bpy.data.objects.new('Cube.001', me_cube_002)

# ---- transforms, parenting, visibility, modifiers, constraints
ob_cube.location = (0.0, 0.0, 0.0)
ob_cube.scale = (0.5781, 0.3424, 0.455)
ob_cube.lineart.crease_threshold = 0.0
ob_cube_001.location = (0.0, 0.2948, 0.7471)
ob_cube_001.scale = (0.3337, 0.04115, 0.3337)
ob_cube_001.lineart.crease_threshold = 0.0

# ---- collection membership
col_collection.objects.link(ob_cube)
col_collection.objects.link(ob_cube_001)

# ---- scene / render settings (as saved in the file)
scene.frame_start = 1; scene.frame_end = 1; scene.frame_set(1)
scene.render.engine = 'BLENDER_EEVEE_NEXT'
scene.render.resolution_x = 6000
scene.render.resolution_y = 6000
scene.cycles.use_denoising = False
scene.cycles.samples = 128
scene.cycles.sampling_pattern = 'TABULATED_SOBOL'
scene.cycles.use_adaptive_sampling = False
scene.cycles.use_light_tree = False
scene.view_settings.view_transform = 'Filmic'
bpy.context.view_layer.update()

# ---- added for rendering (the .blend has no active camera): camera
cam_auto = bpy.data.cameras.new('AutoCamera')
cam_auto.lens = 50.0
cam_auto.sensor_width = 36.0
cam_auto.clip_end = 1000.0
ob_auto_camera = bpy.data.objects.new('AutoCamera', cam_auto)
scene.collection.objects.link(ob_auto_camera)
ob_auto_camera.location = (1.49815, -1.80918, 1.63278)
ob_auto_camera.rotation_euler = (1.09748, -7.21219e-08, 0.694738)
scene.camera = ob_auto_camera
bpy.context.view_layer.update()

